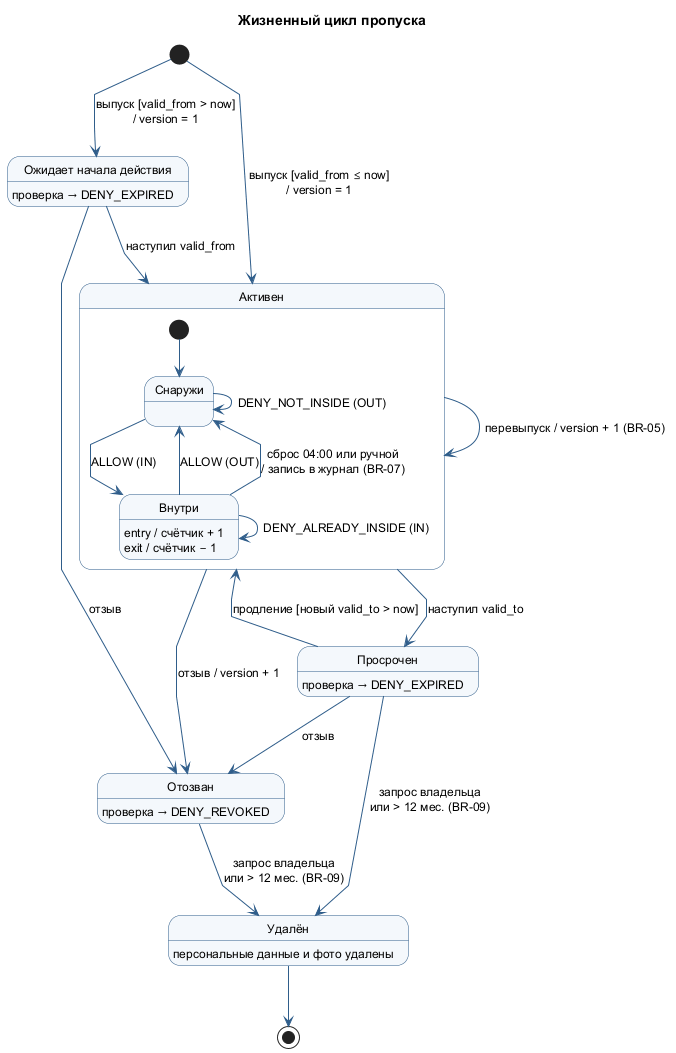

The diagram above was rendered by PlantUML. Its source (embedded in the PNG):
@startuml state-pass-lifecycle
' Диаграмма состояний: жизненный цикл пропуска (UC-04, UC-10, UC-13)
' Связи: статусы = PassStatus в глоссарии; переходы = операции UC-04 и правила BR-03, BR-05, BR-07, BR-09;
' вложенные состояния «Снаружи / Внутри» = присутствие для anti-passback (BR-04)
skinparam defaultFontName "DejaVu Sans"
skinparam defaultFontSize 12
skinparam shadowing false
skinparam linetype polyline
skinparam state {
  BackgroundColor #F4F8FC
  BorderColor #2F5D8A
  ArrowColor #2F5D8A
}

title Жизненный цикл пропуска

[*] --> pending : выпуск [valid_from > now]\n/ version = 1
[*] --> active : выпуск [valid_from ≤ now]\n/ version = 1

state "Ожидает начала действия" as pending
pending : проверка → DENY_EXPIRED

state "Активен" as active {
  state "Снаружи" as outside
  state "Внутри" as inside
  inside : entry / счётчик + 1
  inside : exit / счётчик − 1

  [*] --> outside
  outside --> inside : ALLOW (IN)
  inside --> outside : ALLOW (OUT)
  inside --> outside : сброс 04:00 или ручной\n/ запись в журнал (BR-07)
  outside --> outside : DENY_NOT_INSIDE (OUT)
  inside --> inside : DENY_ALREADY_INSIDE (IN)
}

state "Просрочен" as expired
expired : проверка → DENY_EXPIRED

state "Отозван" as revoked
revoked : проверка → DENY_REVOKED

state "Удалён" as deleted
deleted : персональные данные и фото удалены

pending --> active : наступил valid_from
active --> active : перевыпуск / version + 1 (BR-05)
active --> expired : наступил valid_to
expired --> active : продление [новый valid_to > now]
active --> revoked : отзыв / version + 1
pending --> revoked : отзыв
expired --> revoked : отзыв
revoked --> deleted : запрос владельца\nили > 12 мес. (BR-09)
expired --> deleted : запрос владельца\nили > 12 мес. (BR-09)
deleted --> [*]
@enduml